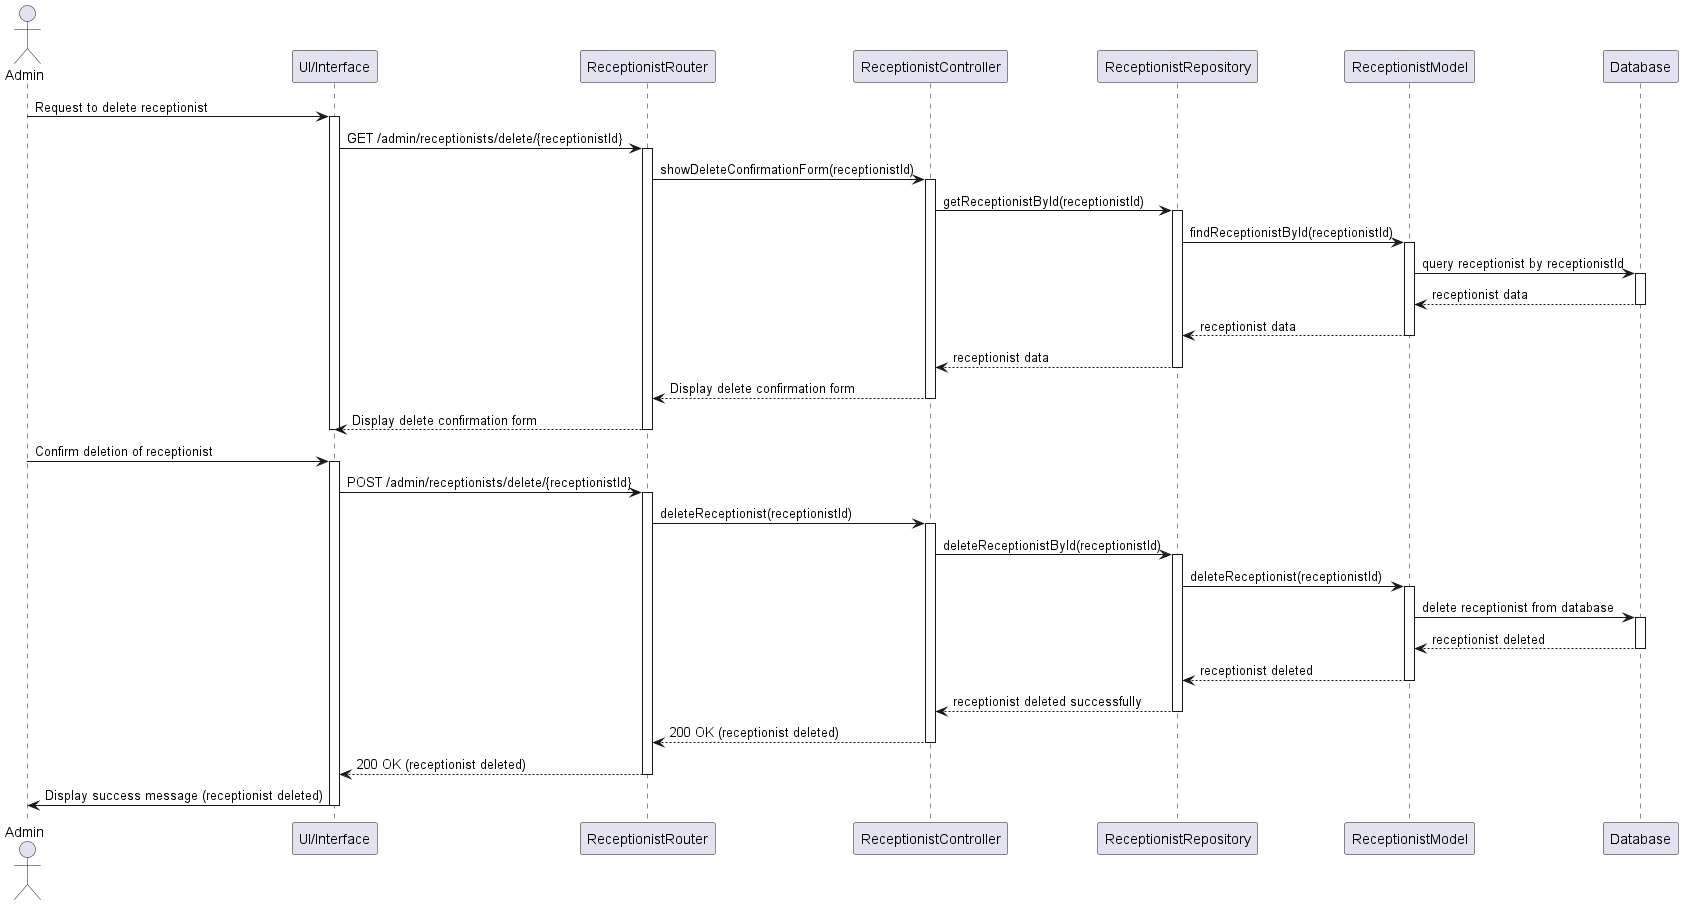

The diagram above was rendered by PlantUML. Its source (embedded in the PNG):
@startuml
actor Admin
participant "UI/Interface" as UI
participant "ReceptionistRouter" as Router
participant "ReceptionistController" as Controller
participant "ReceptionistRepository" as Repository
participant "ReceptionistModel" as ReceptionistModel
participant "Database" as DB

Admin -> UI: Request to delete receptionist
activate UI
UI -> Router: GET /admin/receptionists/delete/{receptionistId}
activate Router
Router -> Controller: showDeleteConfirmationForm(receptionistId)
activate Controller
Controller -> Repository: getReceptionistById(receptionistId)
activate Repository

Repository -> ReceptionistModel: findReceptionistById(receptionistId)
activate ReceptionistModel
ReceptionistModel -> DB: query receptionist by receptionistId
activate DB
DB --> ReceptionistModel: receptionist data
deactivate DB
ReceptionistModel --> Repository: receptionist data
deactivate ReceptionistModel
Repository --> Controller: receptionist data
deactivate Repository

Controller --> Router: Display delete confirmation form
deactivate Controller
Router --> UI: Display delete confirmation form
deactivate Router
deactivate UI

Admin -> UI: Confirm deletion of receptionist
activate UI
UI -> Router: POST /admin/receptionists/delete/{receptionistId}
activate Router
Router -> Controller: deleteReceptionist(receptionistId)
activate Controller
Controller -> Repository: deleteReceptionistById(receptionistId)
activate Repository

Repository -> ReceptionistModel: deleteReceptionist(receptionistId)
activate ReceptionistModel
ReceptionistModel -> DB: delete receptionist from database
activate DB
DB --> ReceptionistModel: receptionist deleted
deactivate DB
ReceptionistModel --> Repository: receptionist deleted
deactivate ReceptionistModel
Repository --> Controller: receptionist deleted successfully
deactivate Repository

Controller --> Router: 200 OK (receptionist deleted)
deactivate Controller
Router --> UI: 200 OK (receptionist deleted)
deactivate Router
UI -> Admin: Display success message (receptionist deleted)
deactivate UI
@enduml